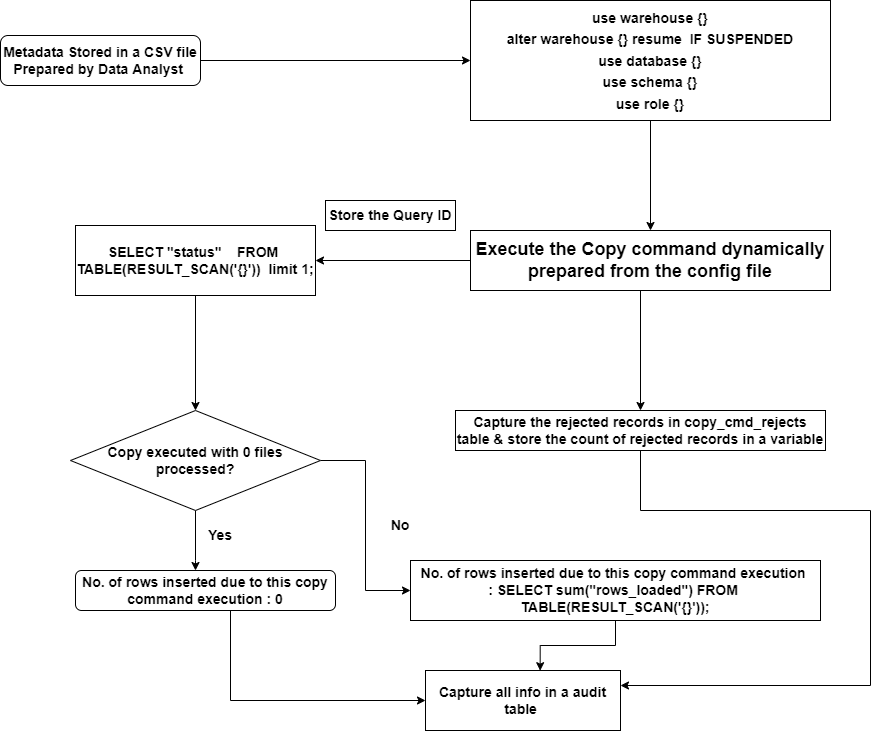

The diagram above was exported from draw.io. Its source (the exported page's mxGraphModel, read from the mxfile embedded in the PNG):
<mxGraphModel dx="2325" dy="1647" grid="1" gridSize="10" guides="1" tooltips="1" connect="1" arrows="1" fold="1" page="1" pageScale="1" pageWidth="850" pageHeight="1100" math="0" shadow="0">
  <root>
    <mxCell id="0" />
    <mxCell id="1" parent="0" />
    <mxCell id="iJ8sZ06j8miVdGaCRsMz-3" style="edgeStyle=orthogonalEdgeStyle;rounded=0;orthogonalLoop=1;jettySize=auto;html=1;entryX=0;entryY=0.5;entryDx=0;entryDy=0;fontSize=18;" edge="1" parent="1" source="iJ8sZ06j8miVdGaCRsMz-1" target="iJ8sZ06j8miVdGaCRsMz-2">
      <mxGeometry relative="1" as="geometry" />
    </mxCell>
    <mxCell id="iJ8sZ06j8miVdGaCRsMz-1" value="&lt;font style=&quot;font-size: 14px;&quot;&gt;&lt;b style=&quot;&quot;&gt;Metadata Stored in a CSV file Prepared by Data Analyst&amp;nbsp;&lt;/b&gt;&lt;/font&gt;" style="rounded=1;whiteSpace=wrap;html=1;" vertex="1" parent="1">
      <mxGeometry x="-270" y="-85" width="200" height="50" as="geometry" />
    </mxCell>
    <mxCell id="iJ8sZ06j8miVdGaCRsMz-5" style="edgeStyle=orthogonalEdgeStyle;rounded=0;orthogonalLoop=1;jettySize=auto;html=1;entryX=0.5;entryY=0;entryDx=0;entryDy=0;fontSize=18;" edge="1" parent="1" source="iJ8sZ06j8miVdGaCRsMz-2" target="iJ8sZ06j8miVdGaCRsMz-4">
      <mxGeometry relative="1" as="geometry" />
    </mxCell>
    <mxCell id="iJ8sZ06j8miVdGaCRsMz-2" value="&lt;font style=&quot;&quot;&gt;&lt;font style=&quot;font-size: 14px;&quot;&gt;&lt;b style=&quot;&quot;&gt;use warehouse {}&lt;br&gt;alter warehouse {} resume&amp;nbsp; IF SUSPENDED&lt;br&gt;use database {}&lt;br&gt;&lt;/b&gt;&lt;b&gt;use schema {}&lt;br&gt;&lt;/b&gt;&lt;b style=&quot;&quot;&gt;use role {}&lt;/b&gt;&lt;/font&gt;&lt;br&gt;&lt;/font&gt;" style="rounded=0;whiteSpace=wrap;html=1;fontSize=18;" vertex="1" parent="1">
      <mxGeometry x="200" y="-120" width="360" height="120" as="geometry" />
    </mxCell>
    <mxCell id="iJ8sZ06j8miVdGaCRsMz-7" style="edgeStyle=orthogonalEdgeStyle;rounded=0;orthogonalLoop=1;jettySize=auto;html=1;exitX=0;exitY=0.5;exitDx=0;exitDy=0;entryX=1;entryY=0.5;entryDx=0;entryDy=0;fontSize=14;" edge="1" parent="1" source="iJ8sZ06j8miVdGaCRsMz-4" target="iJ8sZ06j8miVdGaCRsMz-6">
      <mxGeometry relative="1" as="geometry" />
    </mxCell>
    <mxCell id="iJ8sZ06j8miVdGaCRsMz-22" style="edgeStyle=orthogonalEdgeStyle;rounded=0;orthogonalLoop=1;jettySize=auto;html=1;exitX=0.5;exitY=1;exitDx=0;exitDy=0;entryX=0.5;entryY=0;entryDx=0;entryDy=0;fontSize=14;" edge="1" parent="1" source="iJ8sZ06j8miVdGaCRsMz-4" target="iJ8sZ06j8miVdGaCRsMz-19">
      <mxGeometry relative="1" as="geometry">
        <Array as="points">
          <mxPoint x="370" y="170" />
        </Array>
      </mxGeometry>
    </mxCell>
    <mxCell id="iJ8sZ06j8miVdGaCRsMz-4" value="&lt;b&gt;&lt;font style=&quot;font-size: 18px;&quot;&gt;Execute the Copy command dynamically prepared from the config file&lt;/font&gt;&lt;/b&gt;" style="rounded=0;whiteSpace=wrap;html=1;fontSize=11;" vertex="1" parent="1">
      <mxGeometry x="200" y="110" width="360" height="60" as="geometry" />
    </mxCell>
    <mxCell id="iJ8sZ06j8miVdGaCRsMz-9" style="edgeStyle=orthogonalEdgeStyle;rounded=0;orthogonalLoop=1;jettySize=auto;html=1;exitX=0.5;exitY=1;exitDx=0;exitDy=0;entryX=0.5;entryY=0;entryDx=0;entryDy=0;fontSize=14;" edge="1" parent="1" source="iJ8sZ06j8miVdGaCRsMz-6" target="iJ8sZ06j8miVdGaCRsMz-8">
      <mxGeometry relative="1" as="geometry" />
    </mxCell>
    <mxCell id="iJ8sZ06j8miVdGaCRsMz-6" value="&lt;b&gt;SELECT &quot;status&quot;&amp;nbsp; &amp;nbsp; FROM&amp;nbsp; TABLE(RESULT_SCAN('{}'))&amp;nbsp; limit 1;&lt;/b&gt;" style="rounded=0;whiteSpace=wrap;html=1;fontSize=14;" vertex="1" parent="1">
      <mxGeometry x="-195" y="105" width="240" height="70" as="geometry" />
    </mxCell>
    <mxCell id="iJ8sZ06j8miVdGaCRsMz-13" style="edgeStyle=orthogonalEdgeStyle;rounded=0;orthogonalLoop=1;jettySize=auto;html=1;exitX=1;exitY=0.5;exitDx=0;exitDy=0;entryX=0;entryY=0.5;entryDx=0;entryDy=0;fontSize=14;" edge="1" parent="1" source="iJ8sZ06j8miVdGaCRsMz-8" target="iJ8sZ06j8miVdGaCRsMz-10">
      <mxGeometry relative="1" as="geometry" />
    </mxCell>
    <mxCell id="iJ8sZ06j8miVdGaCRsMz-17" style="edgeStyle=orthogonalEdgeStyle;rounded=0;orthogonalLoop=1;jettySize=auto;html=1;fontSize=14;" edge="1" parent="1" source="iJ8sZ06j8miVdGaCRsMz-8" target="iJ8sZ06j8miVdGaCRsMz-15">
      <mxGeometry relative="1" as="geometry">
        <Array as="points">
          <mxPoint x="-75" y="440" />
          <mxPoint x="-75" y="440" />
        </Array>
      </mxGeometry>
    </mxCell>
    <mxCell id="iJ8sZ06j8miVdGaCRsMz-8" value="&lt;b&gt;Copy executed with 0 files processed?&lt;/b&gt;" style="rhombus;whiteSpace=wrap;html=1;fontSize=14;" vertex="1" parent="1">
      <mxGeometry x="-200" y="290" width="250" height="100" as="geometry" />
    </mxCell>
    <mxCell id="iJ8sZ06j8miVdGaCRsMz-25" style="edgeStyle=orthogonalEdgeStyle;rounded=0;orthogonalLoop=1;jettySize=auto;html=1;exitX=0.5;exitY=1;exitDx=0;exitDy=0;entryX=0.588;entryY=0.003;entryDx=0;entryDy=0;entryPerimeter=0;fontSize=14;" edge="1" parent="1" source="iJ8sZ06j8miVdGaCRsMz-10" target="iJ8sZ06j8miVdGaCRsMz-23">
      <mxGeometry relative="1" as="geometry" />
    </mxCell>
    <mxCell id="iJ8sZ06j8miVdGaCRsMz-10" value="&lt;font style=&quot;font-size: 14px;&quot;&gt;&lt;b&gt;No. of rows inserted due to this copy command execution&amp;nbsp; :&amp;nbsp;&lt;/b&gt;&lt;b&gt;SELECT sum(&quot;rows_loaded&quot;) FROM&amp;nbsp; TABLE(RESULT_SCAN('{}'));&lt;/b&gt;&lt;/font&gt;" style="rounded=0;whiteSpace=wrap;html=1;fontSize=14;" vertex="1" parent="1">
      <mxGeometry x="140" y="440" width="410" height="60" as="geometry" />
    </mxCell>
    <mxCell id="iJ8sZ06j8miVdGaCRsMz-12" value="&lt;b&gt;No&lt;/b&gt;" style="text;html=1;strokeColor=none;fillColor=none;align=center;verticalAlign=middle;whiteSpace=wrap;rounded=0;fontSize=14;" vertex="1" parent="1">
      <mxGeometry x="100" y="390" width="60" height="30" as="geometry" />
    </mxCell>
    <mxCell id="iJ8sZ06j8miVdGaCRsMz-14" value="&lt;b&gt;Store the Query ID&lt;/b&gt;" style="rounded=0;whiteSpace=wrap;html=1;fontSize=14;" vertex="1" parent="1">
      <mxGeometry x="55" y="80" width="130" height="30" as="geometry" />
    </mxCell>
    <mxCell id="iJ8sZ06j8miVdGaCRsMz-24" style="edgeStyle=orthogonalEdgeStyle;rounded=0;orthogonalLoop=1;jettySize=auto;html=1;entryX=0;entryY=0.5;entryDx=0;entryDy=0;fontSize=14;" edge="1" parent="1" source="iJ8sZ06j8miVdGaCRsMz-15" target="iJ8sZ06j8miVdGaCRsMz-23">
      <mxGeometry relative="1" as="geometry">
        <Array as="points">
          <mxPoint x="-40" y="580" />
        </Array>
      </mxGeometry>
    </mxCell>
    <mxCell id="iJ8sZ06j8miVdGaCRsMz-15" value="&lt;b&gt;No. of rows inserted due to this copy command execution : 0&lt;/b&gt;" style="rounded=1;whiteSpace=wrap;html=1;fontSize=14;" vertex="1" parent="1">
      <mxGeometry x="-195" y="450" width="260" height="40" as="geometry" />
    </mxCell>
    <mxCell id="iJ8sZ06j8miVdGaCRsMz-18" value="&lt;b&gt;Yes&lt;/b&gt;" style="text;html=1;strokeColor=none;fillColor=none;align=center;verticalAlign=middle;whiteSpace=wrap;rounded=0;fontSize=14;" vertex="1" parent="1">
      <mxGeometry x="-80" y="400" width="60" height="30" as="geometry" />
    </mxCell>
    <mxCell id="iJ8sZ06j8miVdGaCRsMz-26" style="edgeStyle=orthogonalEdgeStyle;rounded=0;orthogonalLoop=1;jettySize=auto;html=1;exitX=0.5;exitY=1;exitDx=0;exitDy=0;fontSize=14;entryX=1;entryY=0.25;entryDx=0;entryDy=0;" edge="1" parent="1" source="iJ8sZ06j8miVdGaCRsMz-19" target="iJ8sZ06j8miVdGaCRsMz-23">
      <mxGeometry relative="1" as="geometry">
        <mxPoint x="610" y="490" as="targetPoint" />
        <Array as="points">
          <mxPoint x="370" y="390" />
          <mxPoint x="600" y="390" />
          <mxPoint x="600" y="565" />
        </Array>
      </mxGeometry>
    </mxCell>
    <mxCell id="iJ8sZ06j8miVdGaCRsMz-19" value="&lt;b&gt;Capture the rejected records in&amp;nbsp;copy_cmd_rejects table &amp;amp; store the count of rejected records in a variable&lt;/b&gt;" style="rounded=0;whiteSpace=wrap;html=1;fontSize=14;" vertex="1" parent="1">
      <mxGeometry x="185" y="290" width="370" height="40" as="geometry" />
    </mxCell>
    <mxCell id="iJ8sZ06j8miVdGaCRsMz-23" value="&lt;b&gt;Capture all info in a audit table&amp;nbsp;&lt;/b&gt;" style="rounded=0;whiteSpace=wrap;html=1;fontSize=14;" vertex="1" parent="1">
      <mxGeometry x="155" y="550" width="195" height="60" as="geometry" />
    </mxCell>
  </root>
</mxGraphModel>